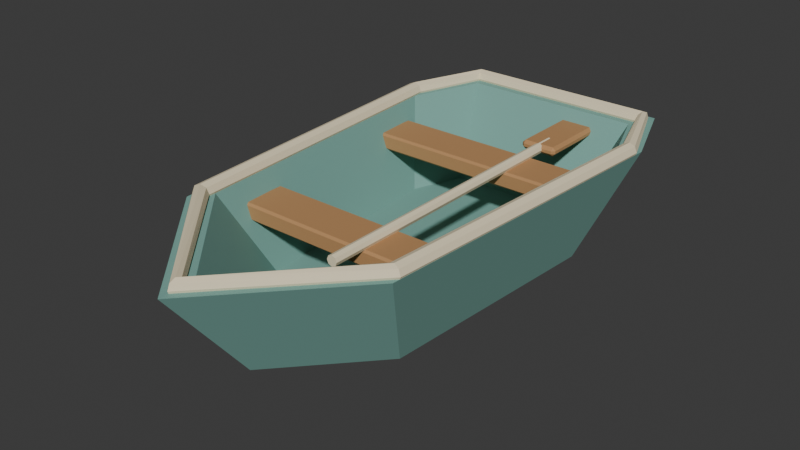 # Source: source.blend  (saved by Blender 4.3.34; exported with 4.5.12 LTS)
import bpy
from mathutils import Matrix  # noqa: F401  (used for matrix-valued properties, if any)

bpy.ops.wm.read_factory_settings(use_empty=True)
scene = bpy.context.scene
scene.name = 'Scene'

# ---- collections
col_collection = bpy.data.collections.new('Collection'); scene.collection.children.link(col_collection)

# ---- materials (node trees are filled in below, after node groups)
mat_teal = bpy.data.materials.new('teal')
mat_teal.diffuse_color = (0.19, 0.4, 0.35, 1.0)
mat_sand = bpy.data.materials.new('sand')
mat_sand.diffuse_color = (0.86, 0.75, 0.52, 1.0)
mat_honey = bpy.data.materials.new('honey')
mat_honey.diffuse_color = (0.48, 0.255, 0.105, 1.0)

# ---- material node trees
mat_teal.use_nodes = True; mat_teal.node_tree.nodes.clear()
_N = mat_teal.node_tree.nodes; _L = mat_teal.node_tree.links
n0 = _N.new('ShaderNodeBsdfPrincipled'); n0.name = 'Principled BSDF'; n0.location = (10, 300)
n0.inputs[0].default_value = (0.19, 0.4, 0.35, 1.0)
n0.inputs[2].default_value = 0.83
n1 = _N.new('ShaderNodeOutputMaterial'); n1.name = 'Material Output'; n1.location = (300, 300)
_L.new(n0.outputs[0], n1.inputs[0])
n1.is_active_output = True
mat_sand.use_nodes = True; mat_sand.node_tree.nodes.clear()
_N = mat_sand.node_tree.nodes; _L = mat_sand.node_tree.links
n0 = _N.new('ShaderNodeBsdfPrincipled'); n0.name = 'Principled BSDF'; n0.location = (10, 300)
n0.inputs[0].default_value = (0.86, 0.75, 0.52, 1.0)
n0.inputs[2].default_value = 0.83
n1 = _N.new('ShaderNodeOutputMaterial'); n1.name = 'Material Output'; n1.location = (300, 300)
_L.new(n0.outputs[0], n1.inputs[0])
n1.is_active_output = True
mat_honey.use_nodes = True; mat_honey.node_tree.nodes.clear()
_N = mat_honey.node_tree.nodes; _L = mat_honey.node_tree.links
n0 = _N.new('ShaderNodeBsdfPrincipled'); n0.name = 'Principled BSDF'; n0.location = (10, 300)
n0.inputs[0].default_value = (0.48, 0.255, 0.105, 1.0)
n0.inputs[2].default_value = 0.83
n1 = _N.new('ShaderNodeOutputMaterial'); n1.name = 'Material Output'; n1.location = (300, 300)
_L.new(n0.outputs[0], n1.inputs[0])
n1.is_active_output = True

# ---- world
world_world = bpy.data.worlds.new('World'); scene.world = world_world
world_world.use_nodes = True; world_world.node_tree.nodes.clear()
_N = world_world.node_tree.nodes; _L = world_world.node_tree.links
n0 = _N.new('ShaderNodeOutputWorld'); n0.name = 'World Output'; n0.location = (300, 300)
n1 = _N.new('ShaderNodeBackground'); n1.name = 'Background'; n1.location = (10, 300)
n1.inputs[0].default_value = (0.05088, 0.05088, 0.05088, 1.0)
_L.new(n1.outputs[0], n0.inputs[0])
n0.is_active_output = True
world_world.color = (0.05088, 0.05088, 0.05088)
world_world.sun_shadow_jitter_overblur = 0.0

# ---- meshes
me_closed_hollow_hull = bpy.data.meshes.new('Closed hollow hull')
me_closed_hollow_hull.from_pydata([(-0.396, -0.476, 0.0), (0.0, -0.908, 0.0), (0.396, -0.476, 0.0), (0.468, 0.676, 0.0), (0.36, 0.964, 0.0), (-0.36, 0.964, 0.0), (-0.468, 0.676, 0.0), (-0.55, -0.7, 0.5), (0.0, -1.3, 0.5), (0.55, -0.7, 0.5), (0.65, 0.9, 0.5), (0.5, 1.3, 0.5), (-0.5, 1.3, 0.5), (-0.65, 0.9, 0.5), (-0.484, -0.604, 0.5), (0.0, -1.132, 0.5), (0.484, -0.604, 0.5), (0.572, 0.804, 0.5), (0.44, 1.156, 0.5), (-0.44, 1.156, 0.5), (-0.572, 0.804, 0.5), (-0.352, -0.412, 0.1), (0.0, -0.796, 0.1), (0.352, -0.412, 0.1), (0.416, 0.612, 0.1), (0.32, 0.868, 0.1), (-0.32, 0.868, 0.1), (-0.416, 0.612, 0.1)], [], [(0, 1, 8, 7), (1, 2, 9, 8), (2, 3, 10, 9), (3, 4, 11, 10), (4, 5, 12, 11), (5, 6, 13, 12), (6, 0, 7, 13), (7, 8, 15, 14), (8, 9, 16, 15), (9, 10, 17, 16), (10, 11, 18, 17), (11, 12, 19, 18), (12, 13, 20, 19), (13, 7, 14, 20), (14, 15, 22, 21), (15, 16, 23, 22), (16, 17, 24, 23), (17, 18, 25, 24), (18, 19, 26, 25), (19, 20, 27, 26), (20, 14, 21, 27), (6, 5, 4, 3, 2, 1, 0), (21, 22, 23, 24, 25, 26, 27)])
me_closed_hollow_hull.materials.append(mat_teal)
me_closed_hollow_hull.update()
me_continuous_gunwale = bpy.data.meshes.new('Continuous gunwale')
me_continuous_gunwale.from_pydata([(-0.5554, -0.6633, 0.51), (-0.5441, -0.66, 0.4817), (-0.517, -0.652, 0.47), (-0.4899, -0.644, 0.4817), (-0.4786, -0.6407, 0.51), (-0.4899, -0.644, 0.5383), (-0.517, -0.652, 0.55), (-0.5441, -0.66, 0.5383), (0.0, -1.256, 0.51), (0.0, -1.244, 0.4817), (0.0, -1.216, 0.47), (0.0, -1.188, 0.4817), (0.0, -1.176, 0.51), (0.0, -1.188, 0.5383), (0.0, -1.216, 0.55), (0.0, -1.244, 0.5383), (0.5554, -0.6633, 0.51), (0.5441, -0.66, 0.4817), (0.517, -0.652, 0.47), (0.4899, -0.644, 0.4817), (0.4786, -0.6407, 0.51), (0.4899, -0.644, 0.5383), (0.517, -0.652, 0.55), (0.5441, -0.66, 0.5383), (0.651, 0.853, 0.51), (0.6393, 0.8527, 0.4817), (0.611, 0.852, 0.47), (0.5827, 0.8513, 0.4817), (0.571, 0.851, 0.51), (0.5827, 0.8513, 0.5383), (0.611, 0.852, 0.55), (0.6393, 0.8527, 0.5383), (0.4831, 1.266, 0.51), (0.4793, 1.255, 0.4817), (0.47, 1.228, 0.47), (0.4607, 1.201, 0.4817), (0.4569, 1.19, 0.51), (0.4607, 1.201, 0.5383), (0.47, 1.228, 0.55), (0.4793, 1.255, 0.5383), (-0.4831, 1.266, 0.51), (-0.4793, 1.255, 0.4817), (-0.47, 1.228, 0.47), (-0.4607, 1.201, 0.4817), (-0.4569, 1.19, 0.51), (-0.4607, 1.201, 0.5383), (-0.47, 1.228, 0.55), (-0.4793, 1.255, 0.5383), (-0.651, 0.853, 0.51), (-0.6393, 0.8527, 0.4817), (-0.611, 0.852, 0.47), (-0.5827, 0.8513, 0.4817), (-0.571, 0.851, 0.51), (-0.5827, 0.8513, 0.5383), (-0.611, 0.852, 0.55), (-0.6393, 0.8527, 0.5383)], [], [(0, 1, 9, 8), (1, 2, 10, 9), (2, 3, 11, 10), (3, 4, 12, 11), (4, 5, 13, 12), (5, 6, 14, 13), (6, 7, 15, 14), (7, 0, 8, 15), (8, 9, 17, 16), (9, 10, 18, 17), (10, 11, 19, 18), (11, 12, 20, 19), (12, 13, 21, 20), (13, 14, 22, 21), (14, 15, 23, 22), (15, 8, 16, 23), (16, 17, 25, 24), (17, 18, 26, 25), (18, 19, 27, 26), (19, 20, 28, 27), (20, 21, 29, 28), (21, 22, 30, 29), (22, 23, 31, 30), (23, 16, 24, 31), (24, 25, 33, 32), (25, 26, 34, 33), (26, 27, 35, 34), (27, 28, 36, 35), (28, 29, 37, 36), (29, 30, 38, 37), (30, 31, 39, 38), (31, 24, 32, 39), (32, 33, 41, 40), (33, 34, 42, 41), (34, 35, 43, 42), (35, 36, 44, 43), (36, 37, 45, 44), (37, 38, 46, 45), (38, 39, 47, 46), (39, 32, 40, 47), (40, 41, 49, 48), (41, 42, 50, 49), (42, 43, 51, 50), (43, 44, 52, 51), (44, 45, 53, 52), (45, 46, 54, 53), (46, 47, 55, 54), (47, 40, 48, 55), (48, 49, 1, 0), (49, 50, 2, 1), (50, 51, 3, 2), (51, 52, 4, 3), (52, 53, 5, 4), (53, 54, 6, 5), (54, 55, 7, 6), (55, 48, 0, 7)])
me_continuous_gunwale.materials.append(mat_sand)
me_continuous_gunwale.update()
me_paddle_shaft = bpy.data.meshes.new('Paddle shaft')
me_paddle_shaft.from_pydata([(0.18, -0.62, 0.4), (0.1623, -0.62, 0.4073), (0.155, -0.62, 0.425), (0.1623, -0.62, 0.4427), (0.18, -0.62, 0.45), (0.1977, -0.62, 0.4427), (0.205, -0.62, 0.425), (0.1977, -0.62, 0.4073), (0.18, 0.88, 0.4), (0.1623, 0.88, 0.4073), (0.155, 0.88, 0.425), (0.1623, 0.88, 0.4427), (0.18, 0.88, 0.45), (0.1977, 0.88, 0.4427), (0.205, 0.88, 0.425), (0.1977, 0.88, 0.4073)], [], [(0, 1, 9, 8), (1, 2, 10, 9), (2, 3, 11, 10), (3, 4, 12, 11), (4, 5, 13, 12), (5, 6, 14, 13), (6, 7, 15, 14), (7, 0, 8, 15), (7, 6, 5, 4, 3, 2, 1, 0), (8, 9, 10, 11, 12, 13, 14, 15)])
me_paddle_shaft.materials.append(mat_sand)
me_paddle_shaft.update()
me_cube_001 = bpy.data.meshes.new('Cube.001')
me_cube_001.from_pydata([(-0.47, -0.45, 0.33), (-0.47, -0.46, 0.34), (-0.48, -0.45, 0.34), (-0.47, -0.46, 0.4), (-0.47, -0.45, 0.41), (-0.48, -0.45, 0.4), (-0.47, -0.25, 0.33), (-0.48, -0.25, 0.34), (-0.47, -0.24, 0.34), (-0.47, -0.25, 0.41), (-0.47, -0.24, 0.4), (-0.48, -0.25, 0.4), (0.47, -0.45, 0.33), (0.48, -0.45, 0.34), (0.47, -0.46, 0.34), (0.47, -0.45, 0.41), (0.47, -0.46, 0.4), (0.48, -0.45, 0.4), (0.47, -0.25, 0.33), (0.47, -0.24, 0.34), (0.48, -0.25, 0.34), (0.47, -0.25, 0.41), (0.48, -0.25, 0.4), (0.47, -0.24, 0.4)], [], [(14, 16, 3, 1), (20, 22, 17, 13), (21, 9, 4, 15), (2, 5, 11, 7), (8, 10, 23, 19), (0, 1, 2), (3, 4, 5), (6, 7, 8), (9, 10, 11), (12, 13, 14), (15, 16, 17), (18, 19, 20), (21, 22, 23), (6, 0, 2, 7), (1, 3, 5, 2), (4, 9, 11, 5), (10, 8, 7, 11), (18, 6, 8, 19), (9, 21, 23, 10), (22, 20, 19, 23), (12, 18, 20, 13), (21, 15, 17, 22), (16, 14, 13, 17), (0, 12, 14, 1), (15, 4, 3, 16), (6, 18, 12, 0)])
_uv = me_cube_001.uv_layers.new(name='UVMap')
_uv.uv.foreach_set('vector', [0.4062, 0.7526, 0.5937, 0.7526, 0.5938, 0.9974, 0.4062, 0.9974, 0.4062, 0.5114, 0.5938, 0.5114, 0.5938, 0.7386, 0.4062, 0.7386, 0.6276, 0.5114, 0.8724, 0.5114, 0.8724, 0.7386, 0.6276, 0.7386, 0.4062, 0.01136, 0.5938, 0.01136, 0.5938, 0.2386, 0.4062, 0.2386, 0.4062, 0.2526, 0.5937, 0.2526, 0.5938, 0.4974, 0.4062, 0.4974, 0.1276, 0.7386, 0.1276, 0.75, 0.125, 0.7386, 0.5938, 0.9974, 0.625, 0.9974, 0.5938, 1.0, 0.1276, 0.5114, 0.125, 0.5114, 0.1276, 0.5, 0.625, 0.2526, 0.5937, 0.2526, 0.5938, 0.25, 0.3724, 0.7386, 0.375, 0.7386, 0.3724, 0.75, 0.625, 0.7526, 0.5937, 0.7526, 0.5938, 0.75, 0.3724, 0.5114, 0.3724, 0.5, 0.375, 0.5114, 0.625, 0.5114, 0.5938, 0.5114, 0.5938, 0.5, 0.1276, 0.5114, 0.1276, 0.7386, 0.125, 0.7386, 0.125, 0.5114, 0.4062, 0.0, 0.5938, 0.0, 0.5938, 0.01136, 0.4062, 0.01136, 0.625, 0.01136, 0.625, 0.2386, 0.5938, 0.2386, 0.5938, 0.01136, 0.5937, 0.2526, 0.4062, 0.2526, 0.4062, 0.2386, 0.5938, 0.2386, 0.3724, 0.5114, 0.1276, 0.5114, 0.1276, 0.5, 0.3724, 0.5, 0.625, 0.2526, 0.625, 0.4974, 0.5938, 0.4974, 0.5937, 0.2526, 0.5938, 0.5114, 0.4062, 0.5114, 0.4062, 0.4974, 0.5938, 0.4974, 0.3724, 0.7386, 0.3724, 0.5114, 0.4062, 0.5114, 0.4062, 0.7386, 0.6276, 0.5114, 0.6276, 0.7386, 0.5938, 0.7386, 0.5938, 0.5114, 0.5937, 0.7526, 0.4062, 0.7526, 0.4062, 0.7386, 0.5938, 0.7386, 0.1276, 0.7386, 0.3724, 0.7386, 0.3724, 0.75, 0.1276, 0.75, 0.625, 0.7526, 0.625, 0.9974, 0.5938, 0.9974, 0.5937, 0.7526, 0.1276, 0.5114, 0.3724, 0.5114, 0.3724, 0.7386, 0.1276, 0.7386])
me_cube_001.materials.append(mat_honey)
me_cube_001.update()
me_cube_002 = bpy.data.meshes.new('Cube.002')
me_cube_002.from_pydata([(-0.53, 0.5, 0.33), (-0.53, 0.49, 0.34), (-0.54, 0.5, 0.34), (-0.53, 0.49, 0.4), (-0.53, 0.5, 0.41), (-0.54, 0.5, 0.4), (-0.53, 0.7, 0.33), (-0.54, 0.7, 0.34), (-0.53, 0.71, 0.34), (-0.53, 0.7, 0.41), (-0.53, 0.71, 0.4), (-0.54, 0.7, 0.4), (0.53, 0.5, 0.33), (0.54, 0.5, 0.34), (0.53, 0.49, 0.34), (0.53, 0.5, 0.41), (0.53, 0.49, 0.4), (0.54, 0.5, 0.4), (0.53, 0.7, 0.33), (0.53, 0.71, 0.34), (0.54, 0.7, 0.34), (0.53, 0.7, 0.41), (0.54, 0.7, 0.4), (0.53, 0.71, 0.4)], [], [(14, 16, 3, 1), (20, 22, 17, 13), (21, 9, 4, 15), (2, 5, 11, 7), (8, 10, 23, 19), (0, 1, 2), (3, 4, 5), (6, 7, 8), (9, 10, 11), (12, 13, 14), (15, 16, 17), (18, 19, 20), (21, 22, 23), (6, 0, 2, 7), (1, 3, 5, 2), (4, 9, 11, 5), (10, 8, 7, 11), (18, 6, 8, 19), (9, 21, 23, 10), (22, 20, 19, 23), (12, 18, 20, 13), (21, 15, 17, 22), (16, 14, 13, 17), (0, 12, 14, 1), (15, 4, 3, 16), (6, 18, 12, 0)])
_uv = me_cube_002.uv_layers.new(name='UVMap')
_uv.uv.foreach_set('vector', [0.4062, 0.7523, 0.5938, 0.7523, 0.5938, 0.9977, 0.4062, 0.9977, 0.4062, 0.5114, 0.5938, 0.5114, 0.5938, 0.7386, 0.4062, 0.7386, 0.6273, 0.5114, 0.8727, 0.5114, 0.8727, 0.7386, 0.6273, 0.7386, 0.4062, 0.01136, 0.5938, 0.01136, 0.5938, 0.2386, 0.4062, 0.2386, 0.4062, 0.2523, 0.5938, 0.2523, 0.5938, 0.4977, 0.4062, 0.4977, 0.1273, 0.7386, 0.1273, 0.75, 0.125, 0.7386, 0.5938, 0.9977, 0.625, 0.9977, 0.5938, 1.0, 0.1273, 0.5114, 0.125, 0.5114, 0.1273, 0.5, 0.625, 0.2523, 0.5938, 0.2523, 0.5938, 0.25, 0.3727, 0.7386, 0.375, 0.7386, 0.3727, 0.75, 0.625, 0.7523, 0.5938, 0.7523, 0.5938, 0.75, 0.3727, 0.5114, 0.3727, 0.5, 0.375, 0.5114, 0.625, 0.5114, 0.5938, 0.5114, 0.5938, 0.5, 0.1273, 0.5114, 0.1273, 0.7386, 0.125, 0.7386, 0.125, 0.5114, 0.4062, 0.0, 0.5938, 0.0, 0.5938, 0.01136, 0.4062, 0.01136, 0.625, 0.01136, 0.625, 0.2386, 0.5938, 0.2386, 0.5938, 0.01136, 0.5938, 0.2523, 0.4062, 0.2523, 0.4062, 0.2386, 0.5938, 0.2386, 0.3727, 0.5114, 0.1273, 0.5114, 0.1273, 0.5, 0.3727, 0.5, 0.625, 0.2523, 0.625, 0.4977, 0.5938, 0.4977, 0.5938, 0.2523, 0.5938, 0.5114, 0.4062, 0.5114, 0.4062, 0.4977, 0.5938, 0.4977, 0.3727, 0.7386, 0.3727, 0.5114, 0.4062, 0.5114, 0.4062, 0.7386, 0.6273, 0.5114, 0.6273, 0.7386, 0.5938, 0.7386, 0.5938, 0.5114, 0.5938, 0.7523, 0.4062, 0.7523, 0.4062, 0.7386, 0.5938, 0.7386, 0.1273, 0.7386, 0.3727, 0.7386, 0.3727, 0.75, 0.1273, 0.75, 0.625, 0.7523, 0.625, 0.9977, 0.5938, 0.9977, 0.5938, 0.7523, 0.1273, 0.5114, 0.3727, 0.5114, 0.3727, 0.7386, 0.1273, 0.7386])
me_cube_002.materials.append(mat_honey)
me_cube_002.update()
me_cube_003 = bpy.data.meshes.new('Cube.003')
me_cube_003.from_pydata([(0.105, 0.795, 0.4025), (0.105, 0.78, 0.4175), (0.09, 0.795, 0.4175), (0.105, 0.78, 0.4325), (0.105, 0.795, 0.4475), (0.09, 0.795, 0.4325), (0.105, 1.145, 0.4025), (0.09, 1.145, 0.4175), (0.105, 1.16, 0.4175), (0.105, 1.145, 0.4475), (0.105, 1.16, 0.4325), (0.09, 1.145, 0.4325), (0.255, 0.795, 0.4025), (0.27, 0.795, 0.4175), (0.255, 0.78, 0.4175), (0.255, 0.795, 0.4475), (0.255, 0.78, 0.4325), (0.27, 0.795, 0.4325), (0.255, 1.145, 0.4025), (0.255, 1.16, 0.4175), (0.27, 1.145, 0.4175), (0.255, 1.145, 0.4475), (0.27, 1.145, 0.4325), (0.255, 1.16, 0.4325)], [], [(14, 16, 3, 1), (20, 22, 17, 13), (21, 9, 4, 15), (2, 5, 11, 7), (8, 10, 23, 19), (0, 1, 2), (3, 4, 5), (6, 7, 8), (9, 10, 11), (12, 13, 14), (15, 16, 17), (18, 19, 20), (21, 22, 23), (6, 0, 2, 7), (1, 3, 5, 2), (4, 9, 11, 5), (10, 8, 7, 11), (18, 6, 8, 19), (9, 21, 23, 10), (22, 20, 19, 23), (12, 18, 20, 13), (21, 15, 17, 22), (16, 14, 13, 17), (0, 12, 14, 1), (15, 4, 3, 16), (6, 18, 12, 0)])
_uv = me_cube_003.uv_layers.new(name='UVMap')
_uv.uv.foreach_set('vector', [0.4583, 0.7708, 0.5417, 0.7708, 0.5417, 0.9792, 0.4583, 0.9792, 0.4583, 0.5099, 0.5417, 0.5099, 0.5417, 0.7401, 0.4583, 0.7401, 0.6458, 0.5099, 0.8542, 0.5099, 0.8542, 0.7401, 0.6458, 0.7401, 0.4583, 0.009868, 0.5417, 0.009868, 0.5417, 0.2401, 0.4583, 0.2401, 0.4583, 0.2708, 0.5417, 0.2708, 0.5417, 0.4792, 0.4583, 0.4792, 0.1458, 0.7401, 0.1458, 0.75, 0.125, 0.7401, 0.5417, 0.0, 0.625, 0.009868, 0.5417, 0.009868, 0.1458, 0.5099, 0.125, 0.5099, 0.1458, 0.5, 0.625, 0.2401, 0.5417, 0.25, 0.5417, 0.2401, 0.3542, 0.7401, 0.375, 0.7401, 0.3542, 0.75, 0.625, 0.7708, 0.5417, 0.7708, 0.5417, 0.75, 0.3542, 0.5099, 0.3542, 0.5, 0.375, 0.5099, 0.625, 0.4792, 0.5417, 0.5, 0.5417, 0.4792, 0.1458, 0.5099, 0.1458, 0.7401, 0.125, 0.7401, 0.125, 0.5099, 0.4583, 0.0, 0.5417, 0.0, 0.5417, 0.009868, 0.4583, 0.009868, 0.625, 0.009868, 0.625, 0.2401, 0.5417, 0.2401, 0.5417, 0.009868, 0.5417, 0.2708, 0.4583, 0.2708, 0.4583, 0.2401, 0.5417, 0.2401, 0.3542, 0.5099, 0.1458, 0.5099, 0.1458, 0.5, 0.3542, 0.5, 0.625, 0.2708, 0.625, 0.4792, 0.5417, 0.4792, 0.5417, 0.2708, 0.5417, 0.5099, 0.4583, 0.5099, 0.4583, 0.4792, 0.5417, 0.4792, 0.3542, 0.7401, 0.3542, 0.5099, 0.4583, 0.5099, 0.4583, 0.7401, 0.6458, 0.5099, 0.6458, 0.7401, 0.5417, 0.7401, 0.5417, 0.5099, 0.5417, 0.7708, 0.4583, 0.7708, 0.4583, 0.7401, 0.5417, 0.7401, 0.1458, 0.7401, 0.3542, 0.7401, 0.3542, 0.75, 0.1458, 0.75, 0.625, 0.7708, 0.625, 0.9792, 0.5417, 0.9792, 0.5417, 0.7708, 0.1458, 0.5099, 0.3542, 0.5099, 0.3542, 0.7401, 0.1458, 0.7401])
me_cube_003.materials.append(mat_honey)
me_cube_003.update()

# ---- objects
ob_closed_hollow_hull = bpy.data.objects.new('Closed hollow hull', me_closed_hollow_hull)
ob_continuous_gunwale = bpy.data.objects.new('Continuous gunwale', me_continuous_gunwale)
ob_paddle_shaft = bpy.data.objects.new('Paddle shaft', me_paddle_shaft)
ob_forward_seat = bpy.data.objects.new('Forward seat', me_cube_001)
ob_aft_seat = bpy.data.objects.new('Aft seat', me_cube_002)
ob_paddle_blade = bpy.data.objects.new('Paddle blade', me_cube_003)

# ---- transforms, parenting, visibility, modifiers, constraints
ob_closed_hollow_hull.location = (0.0, 0.0, 0.0)
ob_continuous_gunwale.location = (0.0, 0.0, 0.0)
ob_paddle_shaft.location = (0.0, 0.0, 0.0)
ob_forward_seat.location = (0.0, 0.0, 0.0)
ob_aft_seat.location = (0.0, 0.0, 0.0)
ob_paddle_blade.location = (0.0, 0.0, 0.0)

# ---- collection membership
scene.collection.objects.link(ob_closed_hollow_hull)
scene.collection.objects.link(ob_continuous_gunwale)
scene.collection.objects.link(ob_paddle_shaft)
col_collection.objects.link(ob_forward_seat)
col_collection.objects.link(ob_aft_seat)
col_collection.objects.link(ob_paddle_blade)

# ---- scene / render settings (as saved in the file)
scene.frame_start = 1; scene.frame_end = 250; scene.frame_set(1)
scene.render.engine = 'BLENDER_EEVEE_NEXT'
bpy.context.view_layer.update()

# ---- added for rendering (the .blend has no active camera and no usable light): camera, sun
cam_auto = bpy.data.cameras.new('AutoCamera')
cam_auto.lens = 50.0
cam_auto.sensor_width = 36.0
cam_auto.clip_end = 1000.0
ob_auto_camera = bpy.data.objects.new('AutoCamera', cam_auto)
scene.collection.objects.link(ob_auto_camera)
ob_auto_camera.location = (2.73805, -3.28566, 2.46544)
ob_auto_camera.rotation_euler = (1.09748, -7.21219e-08, 0.694738)
scene.camera = ob_auto_camera
light_auto_sun = bpy.data.lights.new('AutoSun', 'SUN')
light_auto_sun.energy = 3.0
light_auto_sun.angle = 0.0523599
ob_auto_sun = bpy.data.objects.new('AutoSun', light_auto_sun)
scene.collection.objects.link(ob_auto_sun)
ob_auto_sun.rotation_euler = (0.872665, 0.174533, 0.523599)
bpy.context.view_layer.update()
